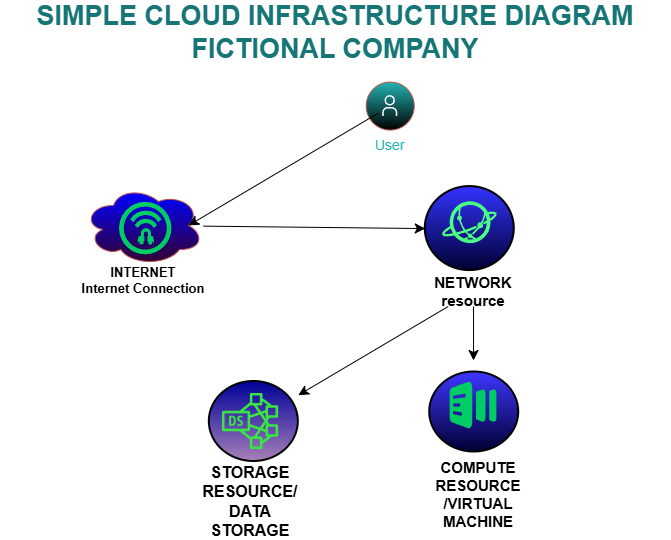

The diagram above was exported from draw.io. Its source (the exported page's mxGraphModel, read from the mxfile embedded in the PNG):
<mxGraphModel dx="1022" dy="616" grid="1" gridSize="7" guides="1" tooltips="1" connect="1" arrows="1" fold="1" page="1" pageScale="1" pageWidth="850" pageHeight="1100" math="0" shadow="0">
  <root>
    <object label="" id="0">
      <mxCell />
    </object>
    <mxCell id="1" parent="0" />
    <mxCell id="0EiU-dzCXPH7QrhuFByI-1" parent="1" style="shape=ellipse;fillColor=#23B3B3;aspect=fixed;resizable=0;labelPosition=center;verticalLabelPosition=bottom;align=center;verticalAlign=top;strokeColor=#b85450;fontSize=14;gradientColor=default;fontColor=#23B3B3;" value="User" vertex="1">
      <mxGeometry height="48" width="48" x="372.72" y="155.55" as="geometry" />
    </mxCell>
    <mxCell id="0EiU-dzCXPH7QrhuFByI-2" parent="0EiU-dzCXPH7QrhuFByI-1" style="fillColor=#ffffff;strokeColor=none;dashed=0;outlineConnect=0;html=1;labelPosition=center;verticalLabelPosition=bottom;verticalAlign=top;part=1;movable=0;resizable=0;rotatable=0;shape=mxgraph.ibm_cloud.user;fontColor=#125D5D;" value="" vertex="1">
      <mxGeometry height="24" relative="1" width="24" as="geometry">
        <mxPoint x="12" y="12" as="offset" />
      </mxGeometry>
    </mxCell>
    <mxCell id="0EiU-dzCXPH7QrhuFByI-15" parent="1" style="ellipse;shape=cloud;whiteSpace=wrap;html=1;fontSize=14;verticalAlign=top;fillColor=#0000FF;strokeColor=#b85450;resizable=0;gradientColor=#330033;" value="" vertex="1">
      <mxGeometry height="80" width="120" x="90" y="259" as="geometry" />
    </mxCell>
    <mxCell id="0EiU-dzCXPH7QrhuFByI-25" parent="1" style="strokeWidth=2;html=1;shape=mxgraph.flowchart.start_2;whiteSpace=wrap;rounded=1;gradientColor=#000033;fillColor=#3F36FF;" value="" vertex="1">
      <mxGeometry height="80" width="89" x="436.22" y="445.5" as="geometry" />
    </mxCell>
    <mxCell id="0EiU-dzCXPH7QrhuFByI-28" parent="1" style="strokeWidth=2;html=1;shape=mxgraph.flowchart.start_2;whiteSpace=wrap;rounded=1;gradientColor=#000033;fontColor=#C8FFAA;fillColor=#3333FF;" value="" vertex="1">
      <mxGeometry height="83.99" width="89" x="431.78" y="260.08" as="geometry" />
    </mxCell>
    <mxCell id="0EiU-dzCXPH7QrhuFByI-29" parent="1" style="strokeWidth=2;html=1;shape=mxgraph.flowchart.start_2;whiteSpace=wrap;rounded=1;gradientColor=#A680B8;fillColor=#000099;" value="" vertex="1">
      <mxGeometry height="80" width="89" x="215.82" y="455" as="geometry" />
    </mxCell>
    <mxCell id="0EiU-dzCXPH7QrhuFByI-59" parent="1" style="text;html=1;whiteSpace=wrap;strokeColor=none;fillColor=none;align=center;verticalAlign=middle;rounded=0;fontStyle=1;fontSize=13;" value="INTERNET&lt;div&gt;Internet Connection&lt;/div&gt;" vertex="1">
      <mxGeometry height="30" width="131.65" x="84.16999999999999" y="339" as="geometry" />
    </mxCell>
    <mxCell id="0EiU-dzCXPH7QrhuFByI-60" parent="1" style="text;html=1;whiteSpace=wrap;strokeColor=none;fillColor=none;align=center;verticalAlign=middle;rounded=0;gradientColor=#000033;fontStyle=1;fontSize=15;" value="COMPUTE RESOURCE /VIRTUAL MACHINE" vertex="1">
      <mxGeometry height="30" width="144.28" x="413" y="553" as="geometry" />
    </mxCell>
    <mxCell id="0EiU-dzCXPH7QrhuFByI-61" parent="1" style="text;html=1;whiteSpace=wrap;strokeColor=none;fillColor=none;align=center;verticalAlign=middle;rounded=0;fontStyle=1;fontSize=16;" value="STORAGE RESOURCE/ DATA STORAGE" vertex="1">
      <mxGeometry height="30" width="60" x="227.01999999999998" y="560" as="geometry" />
    </mxCell>
    <mxCell id="rdNU2X18RQl9o20Lp73v-4" edge="1" parent="1" source="0EiU-dzCXPH7QrhuFByI-62" style="edgeStyle=none;curved=1;rounded=0;orthogonalLoop=1;jettySize=auto;html=1;fontSize=12;startSize=8;endSize=8;">
      <mxGeometry relative="1" as="geometry">
        <mxPoint x="480.03" y="434" as="targetPoint" />
      </mxGeometry>
    </mxCell>
    <mxCell id="rdNU2X18RQl9o20Lp73v-5" edge="1" parent="1" source="0EiU-dzCXPH7QrhuFByI-62" style="edgeStyle=none;curved=1;rounded=0;orthogonalLoop=1;jettySize=auto;html=1;fontSize=12;startSize=8;endSize=8;" target="0EiU-dzCXPH7QrhuFByI-29">
      <mxGeometry relative="1" as="geometry" />
    </mxCell>
    <mxCell id="0EiU-dzCXPH7QrhuFByI-62" parent="1" style="text;html=1;whiteSpace=wrap;strokeColor=none;fillColor=none;align=center;verticalAlign=middle;rounded=0;fontSize=15;fontStyle=1" value="NETWORK&lt;div&gt;resource&lt;/div&gt;" vertex="1">
      <mxGeometry height="30" width="60" x="450.03" y="350" as="geometry" />
    </mxCell>
    <mxCell id="0EiU-dzCXPH7QrhuFByI-72" parent="1" style="text;html=1;whiteSpace=wrap;strokeColor=none;fillColor=none;align=center;verticalAlign=middle;rounded=0;fontSize=27;fontStyle=1;fontColor=light-dark(#177575,#A766E9);" value="SIMPLE CLOUD INFRASTRUCTURE DIAGRAM FICTIONAL COMPANY" vertex="1">
      <mxGeometry height="30" width="670.45" x="7" y="91" as="geometry" />
    </mxCell>
    <mxCell id="rdNU2X18RQl9o20Lp73v-1" edge="1" parent="1" source="0EiU-dzCXPH7QrhuFByI-2" style="edgeStyle=none;curved=1;rounded=0;orthogonalLoop=1;jettySize=auto;html=1;entryX=0.875;entryY=0.5;entryDx=0;entryDy=0;entryPerimeter=0;fontSize=12;startSize=8;endSize=8;" target="0EiU-dzCXPH7QrhuFByI-15">
      <mxGeometry relative="1" as="geometry" />
    </mxCell>
    <mxCell id="rdNU2X18RQl9o20Lp73v-2" edge="1" parent="1" source="0EiU-dzCXPH7QrhuFByI-15" style="edgeStyle=none;curved=1;rounded=0;orthogonalLoop=1;jettySize=auto;html=1;entryX=0;entryY=0.5;entryDx=0;entryDy=0;entryPerimeter=0;fontSize=12;startSize=8;endSize=8;" target="0EiU-dzCXPH7QrhuFByI-28">
      <mxGeometry relative="1" as="geometry" />
    </mxCell>
    <mxCell id="rdNU2X18RQl9o20Lp73v-6" parent="1" style="points=[];aspect=fixed;html=1;align=center;shadow=0;dashed=0;fillColor=#00CC66;strokeColor=none;shape=mxgraph.alibaba_cloud.havip_high-availability_virtual_ip_address;" value="" vertex="1">
      <mxGeometry height="52.5" width="52.5" x="126" y="275.83" as="geometry" />
    </mxCell>
    <mxCell id="rdNU2X18RQl9o20Lp73v-7" parent="1" style="points=[];aspect=fixed;html=1;align=center;shadow=0;dashed=0;fillColor=#4AFF83;strokeColor=none;shape=mxgraph.alibaba_cloud.ccn_cloud_connect_network;" value="" vertex="1">
      <mxGeometry height="45.9" width="56.1" x="448.23" y="273" as="geometry" />
    </mxCell>
    <mxCell id="rdNU2X18RQl9o20Lp73v-8" parent="1" style="sketch=0;outlineConnect=0;fontColor=#232F3E;gradientColor=none;fillColor=light-dark(#38e544, #b17dff);strokeColor=none;dashed=0;verticalLabelPosition=bottom;verticalAlign=top;align=center;html=1;fontSize=12;fontStyle=0;aspect=fixed;pointerEvents=1;shape=mxgraph.aws4.dense_storage_node;" value="" vertex="1">
      <mxGeometry height="56.1" width="56.1" x="228.97" y="466.95" as="geometry" />
    </mxCell>
    <mxCell id="rdNU2X18RQl9o20Lp73v-9" parent="1" style="points=[];aspect=fixed;html=1;align=center;shadow=0;dashed=0;fillColor=#00CC66;strokeColor=none;shape=mxgraph.alibaba_cloud.batchcompute;" value="" vertex="1">
      <mxGeometry height="48" width="46.800000000000004" x="456.63" y="455" as="geometry" />
    </mxCell>
  </root>
</mxGraphModel>